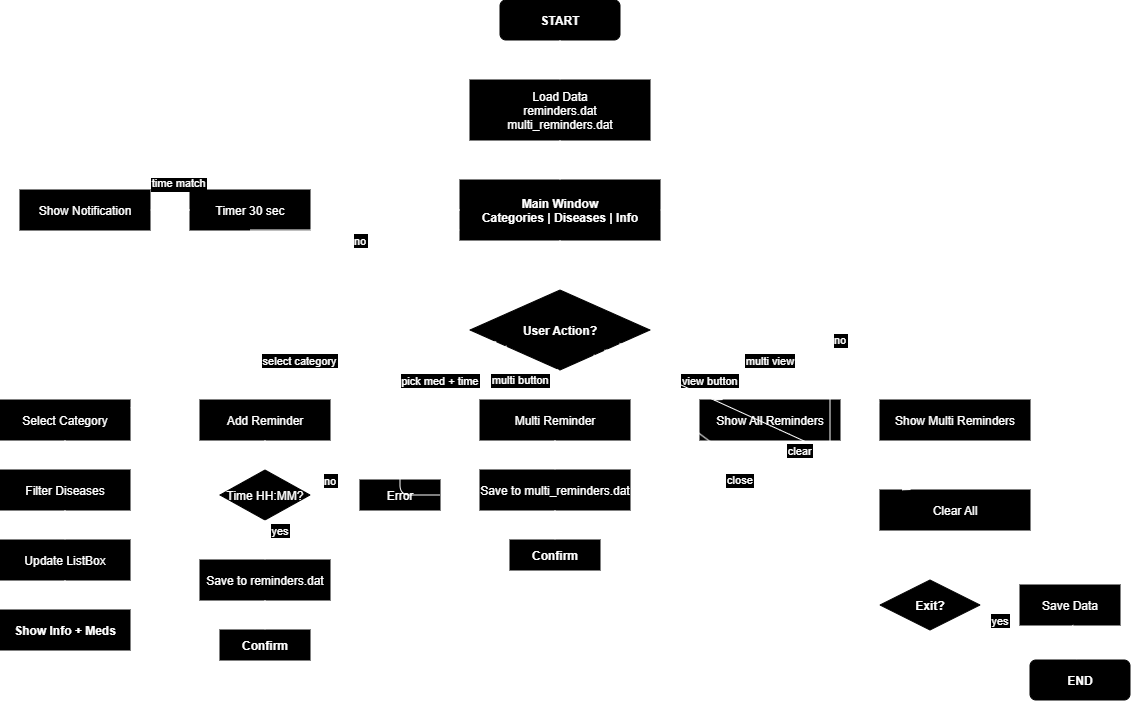

The diagram above was exported from draw.io. Its source (the exported page's mxGraphModel, read from the mxfile embedded in the PNG):
<mxGraphModel dx="670" dy="358" grid="1" gridSize="10" guides="1" tooltips="1" connect="1" arrows="1" fold="1" page="1" pageScale="1" pageWidth="827" pageHeight="1169" math="0" shadow="0">
  <root>
    <mxCell id="0" />
    <mxCell id="1" parent="0" />
    <mxCell id="CP-0uXET_VZu5BBzS-Sg-2" parent="1" style="rounded=1;fillColor=#000000;fontColor=#ffffff;fontStyle=1" value="START" vertex="1">
      <mxGeometry height="40" width="120" x="740" y="90" as="geometry" />
    </mxCell>
    <mxCell id="CP-0uXET_VZu5BBzS-Sg-3" parent="1" style="fillColor=#000000;strokeColor=#000000;fontColor=#FFFFFF;" value="Load Data&#10;reminders.dat&#10;multi_reminders.dat" vertex="1">
      <mxGeometry height="60" width="180" x="710" y="170" as="geometry" />
    </mxCell>
    <mxCell id="CP-0uXET_VZu5BBzS-Sg-4" edge="1" parent="1" source="CP-0uXET_VZu5BBzS-Sg-2" style="strokeColor=#FFFFFF;" target="CP-0uXET_VZu5BBzS-Sg-3">
      <mxGeometry relative="1" as="geometry" />
    </mxCell>
    <mxCell id="CP-0uXET_VZu5BBzS-Sg-5" parent="1" style="fillColor=#000000;strokeColor=#000000;fontStyle=1;fontColor=#FFFFFF;" value="Main Window&#10;Categories | Diseases | Info" vertex="1">
      <mxGeometry height="60" width="200" x="700" y="270" as="geometry" />
    </mxCell>
    <mxCell id="CP-0uXET_VZu5BBzS-Sg-6" edge="1" parent="1" source="CP-0uXET_VZu5BBzS-Sg-3" style="strokeColor=#FFFFFF;" target="CP-0uXET_VZu5BBzS-Sg-5">
      <mxGeometry relative="1" as="geometry" />
    </mxCell>
    <mxCell id="CP-0uXET_VZu5BBzS-Sg-7" parent="1" style="fillColor=#000000;strokeColor=#000000;fontColor=#FFFFFF;" value="Timer 30 sec" vertex="1">
      <mxGeometry height="40" width="120" x="430" y="280" as="geometry" />
    </mxCell>
    <mxCell id="CP-0uXET_VZu5BBzS-Sg-8" edge="1" parent="1" source="CP-0uXET_VZu5BBzS-Sg-5" style="strokeColor=#FFFFFF;" target="CP-0uXET_VZu5BBzS-Sg-7">
      <mxGeometry relative="1" as="geometry" />
    </mxCell>
    <mxCell id="CP-0uXET_VZu5BBzS-Sg-9" parent="1" style="fillColor=#000000;strokeColor=#000000;fontColor=#FFFFFF;" value="Show Notification" vertex="1">
      <mxGeometry height="40" width="130" x="260" y="280" as="geometry" />
    </mxCell>
    <mxCell id="CP-0uXET_VZu5BBzS-Sg-10" edge="1" parent="1" source="CP-0uXET_VZu5BBzS-Sg-7" style="strokeColor=#FFFFFF;" target="CP-0uXET_VZu5BBzS-Sg-9">
      <mxGeometry relative="1" as="geometry" />
    </mxCell>
    <mxCell id="CP-0uXET_VZu5BBzS-Sg-11" parent="CP-0uXET_VZu5BBzS-Sg-10" style="edgeLabel;fontColor=#FFFFFF;labelBackgroundColor=#000000;" value="time match" vertex="1">
      <mxGeometry relative="1" x="-0.2" as="geometry">
        <mxPoint x="-24" y="-40" as="offset" />
      </mxGeometry>
    </mxCell>
    <mxCell id="CP-0uXET_VZu5BBzS-Sg-12" parent="1" style="rhombus;fillColor=#000000;strokeColor=#000000;fontStyle=1;fontColor=#FFFFFF;" value="User Action?" vertex="1">
      <mxGeometry height="80" width="180" x="710" y="380" as="geometry" />
    </mxCell>
    <mxCell id="CP-0uXET_VZu5BBzS-Sg-13" edge="1" parent="1" source="CP-0uXET_VZu5BBzS-Sg-5" style="strokeColor=#FFFFFF;" target="CP-0uXET_VZu5BBzS-Sg-12">
      <mxGeometry relative="1" as="geometry" />
    </mxCell>
    <mxCell id="CP-0uXET_VZu5BBzS-Sg-14" parent="1" style="fillColor=#000000;strokeColor=#000000;fontColor=#FFFFFF;" value="Select Category" vertex="1">
      <mxGeometry height="40" width="130" x="240" y="490" as="geometry" />
    </mxCell>
    <mxCell id="CP-0uXET_VZu5BBzS-Sg-15" edge="1" parent="1" source="CP-0uXET_VZu5BBzS-Sg-12" style="strokeColor=#FFFFFF;fontColor=#FFFFFF;labelBackgroundColor=#000000;" target="CP-0uXET_VZu5BBzS-Sg-14" value="select category">
      <mxGeometry relative="1" x="0.0564" y="-17" as="geometry">
        <mxPoint as="offset" />
      </mxGeometry>
    </mxCell>
    <mxCell id="CP-0uXET_VZu5BBzS-Sg-16" parent="1" style="fillColor=#000000;strokeColor=#000000;fontColor=#FFFFFF;" value="Filter Diseases" vertex="1">
      <mxGeometry height="40" width="130" x="240" y="560" as="geometry" />
    </mxCell>
    <mxCell id="CP-0uXET_VZu5BBzS-Sg-17" edge="1" parent="1" source="CP-0uXET_VZu5BBzS-Sg-14" style="strokeColor=#FFFFFF;" target="CP-0uXET_VZu5BBzS-Sg-16">
      <mxGeometry relative="1" as="geometry" />
    </mxCell>
    <mxCell id="CP-0uXET_VZu5BBzS-Sg-18" parent="1" style="fillColor=#000000;strokeColor=#000000;fontColor=#FFFFFF;" value="Update ListBox" vertex="1">
      <mxGeometry height="40" width="130" x="240" y="630" as="geometry" />
    </mxCell>
    <mxCell id="CP-0uXET_VZu5BBzS-Sg-19" edge="1" parent="1" source="CP-0uXET_VZu5BBzS-Sg-16" style="strokeColor=#FFFFFF;" target="CP-0uXET_VZu5BBzS-Sg-18">
      <mxGeometry relative="1" as="geometry" />
    </mxCell>
    <mxCell id="CP-0uXET_VZu5BBzS-Sg-20" parent="1" style="fillColor=#000000;strokeColor=#000000;fontStyle=1;fontColor=#FFFFFF;" value="Show Info + Meds" vertex="1">
      <mxGeometry height="40" width="130" x="240" y="700" as="geometry" />
    </mxCell>
    <mxCell id="CP-0uXET_VZu5BBzS-Sg-21" edge="1" parent="1" source="CP-0uXET_VZu5BBzS-Sg-18" style="strokeColor=#FFFFFF;" target="CP-0uXET_VZu5BBzS-Sg-20">
      <mxGeometry relative="1" as="geometry" />
    </mxCell>
    <mxCell id="CP-0uXET_VZu5BBzS-Sg-22" parent="1" style="fillColor=#000000;strokeColor=#000000;fontColor=#FFFFFF;" value="Add Reminder" vertex="1">
      <mxGeometry height="40" width="130" x="440" y="490" as="geometry" />
    </mxCell>
    <mxCell id="CP-0uXET_VZu5BBzS-Sg-23" edge="1" parent="1" source="CP-0uXET_VZu5BBzS-Sg-12" style="strokeColor=#FFFFFF;fontColor=#FFFFFF;labelBackgroundColor=#000000;" target="CP-0uXET_VZu5BBzS-Sg-22" value="pick med + time">
      <mxGeometry relative="1" x="-0.2032" y="13" as="geometry">
        <mxPoint as="offset" />
      </mxGeometry>
    </mxCell>
    <mxCell id="CP-0uXET_VZu5BBzS-Sg-24" parent="1" style="rhombus;fillColor=#000000;strokeColor=#000000;fontColor=#FFFFFF;" value="Time HH:MM?" vertex="1">
      <mxGeometry height="50" width="90" x="460" y="560" as="geometry" />
    </mxCell>
    <mxCell id="CP-0uXET_VZu5BBzS-Sg-25" edge="1" parent="1" source="CP-0uXET_VZu5BBzS-Sg-22" style="strokeColor=#FFFFFF;" target="CP-0uXET_VZu5BBzS-Sg-24">
      <mxGeometry relative="1" as="geometry" />
    </mxCell>
    <mxCell id="CP-0uXET_VZu5BBzS-Sg-26" parent="1" style="fillColor=#000000;strokeColor=#000000;fontColor=#FFFFFF;" value="Error" vertex="1">
      <mxGeometry height="30" width="80" x="600" y="570" as="geometry" />
    </mxCell>
    <mxCell id="CP-0uXET_VZu5BBzS-Sg-27" edge="1" parent="1" source="CP-0uXET_VZu5BBzS-Sg-24" style="strokeColor=#FFFFFF;fontColor=#FFFFFF;labelBackgroundColor=#000000;" target="CP-0uXET_VZu5BBzS-Sg-26" value="no">
      <mxGeometry relative="1" x="-0.2" y="15" as="geometry">
        <mxPoint as="offset" />
      </mxGeometry>
    </mxCell>
    <mxCell id="CP-0uXET_VZu5BBzS-Sg-28" parent="1" style="fillColor=#000000;strokeColor=#000000;fontColor=#FFFFFF;" value="Save to reminders.dat" vertex="1">
      <mxGeometry height="40" width="130" x="440" y="650" as="geometry" />
    </mxCell>
    <mxCell id="CP-0uXET_VZu5BBzS-Sg-29" edge="1" parent="1" source="CP-0uXET_VZu5BBzS-Sg-24" style="strokeColor=#FFFFFF;fontColor=#FFFFFF;labelBackgroundColor=#000000;" target="CP-0uXET_VZu5BBzS-Sg-28" value="yes">
      <mxGeometry relative="1" x="-0.5" y="15" as="geometry">
        <mxPoint as="offset" />
      </mxGeometry>
    </mxCell>
    <mxCell id="CP-0uXET_VZu5BBzS-Sg-30" parent="1" style="fillColor=#000000;strokeColor=#000000;fontStyle=1;fontColor=#FFFFFF;" value="Confirm" vertex="1">
      <mxGeometry height="30" width="90" x="460" y="720" as="geometry" />
    </mxCell>
    <mxCell id="CP-0uXET_VZu5BBzS-Sg-31" edge="1" parent="1" source="CP-0uXET_VZu5BBzS-Sg-28" style="strokeColor=#FFFFFF;" target="CP-0uXET_VZu5BBzS-Sg-30">
      <mxGeometry relative="1" as="geometry" />
    </mxCell>
    <mxCell id="CP-0uXET_VZu5BBzS-Sg-32" parent="1" style="fillColor=#000000;strokeColor=#000000;fontColor=#FFFFFF;" value="Multi Reminder" vertex="1">
      <mxGeometry height="40" width="150" x="720" y="490" as="geometry" />
    </mxCell>
    <mxCell id="CP-0uXET_VZu5BBzS-Sg-33" edge="1" parent="1" source="CP-0uXET_VZu5BBzS-Sg-12" style="strokeColor=#FFFFFF;fontColor=#FFFFFF;labelBackgroundColor=#000000;" target="CP-0uXET_VZu5BBzS-Sg-32" value="multi button">
      <mxGeometry relative="1" x="-0.1587" y="-37" as="geometry">
        <mxPoint as="offset" />
      </mxGeometry>
    </mxCell>
    <mxCell id="CP-0uXET_VZu5BBzS-Sg-34" parent="1" style="fillColor=#000000;strokeColor=#000000;fontColor=#FFFFFF;" value="Save to multi_reminders.dat" vertex="1">
      <mxGeometry height="40" width="150" x="720" y="560" as="geometry" />
    </mxCell>
    <mxCell id="CP-0uXET_VZu5BBzS-Sg-35" edge="1" parent="1" source="CP-0uXET_VZu5BBzS-Sg-32" style="strokeColor=#FFFFFF;" target="CP-0uXET_VZu5BBzS-Sg-34">
      <mxGeometry relative="1" as="geometry" />
    </mxCell>
    <mxCell id="CP-0uXET_VZu5BBzS-Sg-36" parent="1" style="fillColor=#000000;strokeColor=#000000;fontStyle=1;fontColor=#FFFFFF;" value="Confirm" vertex="1">
      <mxGeometry height="30" width="90" x="750" y="630" as="geometry" />
    </mxCell>
    <mxCell id="CP-0uXET_VZu5BBzS-Sg-37" edge="1" parent="1" source="CP-0uXET_VZu5BBzS-Sg-34" style="strokeColor=#FFFFFF;" target="CP-0uXET_VZu5BBzS-Sg-36">
      <mxGeometry relative="1" as="geometry" />
    </mxCell>
    <mxCell id="CP-0uXET_VZu5BBzS-Sg-38" parent="1" style="fillColor=#000000;strokeColor=#000000;fontColor=#FFFFFF;" value="Show All Reminders" vertex="1">
      <mxGeometry height="40" width="140" x="940" y="490" as="geometry" />
    </mxCell>
    <mxCell id="CP-0uXET_VZu5BBzS-Sg-39" edge="1" parent="1" source="CP-0uXET_VZu5BBzS-Sg-12" style="strokeColor=#FFFFFF;fontColor=#FFFFFF;labelBackgroundColor=#000000;" target="CP-0uXET_VZu5BBzS-Sg-38" value="view button">
      <mxGeometry relative="1" x="0.6835" y="13" as="geometry">
        <mxPoint as="offset" />
      </mxGeometry>
    </mxCell>
    <mxCell id="CP-0uXET_VZu5BBzS-Sg-40" parent="1" style="fillColor=#000000;strokeColor=#000000;fontColor=#FFFFFF;" value="Show Multi Reminders" vertex="1">
      <mxGeometry height="40" width="150" x="1120" y="490" as="geometry" />
    </mxCell>
    <mxCell id="CP-0uXET_VZu5BBzS-Sg-41" edge="1" parent="1" source="CP-0uXET_VZu5BBzS-Sg-12" style="strokeColor=#FFFFFF;fontColor=#FFFFFF;labelBackgroundColor=#000000;" target="CP-0uXET_VZu5BBzS-Sg-40" value="multi view">
      <mxGeometry relative="1" x="0.1264" y="17" as="geometry">
        <mxPoint as="offset" />
      </mxGeometry>
    </mxCell>
    <mxCell id="CP-0uXET_VZu5BBzS-Sg-42" parent="1" style="fillColor=#000000;strokeColor=#000000;fontColor=#FFFFFF;" value="Clear All" vertex="1">
      <mxGeometry height="40" width="150" x="1120" y="580" as="geometry" />
    </mxCell>
    <mxCell id="CP-0uXET_VZu5BBzS-Sg-43" edge="1" parent="1" source="CP-0uXET_VZu5BBzS-Sg-12" style="strokeColor=#FFFFFF;fontColor=light-dark(#FFFFFF,#FFFFFF);labelBackgroundColor=light-dark(#000000,#000000);" target="CP-0uXET_VZu5BBzS-Sg-42" value="clear">
      <mxGeometry relative="1" x="0.2996" y="-10" as="geometry">
        <mxPoint as="offset" />
        <Array as="points">
          <mxPoint x="1020" y="520" />
        </Array>
      </mxGeometry>
    </mxCell>
    <mxCell id="CP-0uXET_VZu5BBzS-Sg-44" parent="1" style="rhombus;fillColor=#000000;strokeColor=#000000;fontStyle=1;fontColor=#FFFFFF;" value="Exit?" vertex="1">
      <mxGeometry height="50" width="100" x="1120" y="670" as="geometry" />
    </mxCell>
    <mxCell id="CP-0uXET_VZu5BBzS-Sg-45" edge="1" parent="1" source="CP-0uXET_VZu5BBzS-Sg-12" style="strokeColor=#FFFFFF;fontColor=light-dark(#FFFFFF,#EDEDED);labelBackgroundColor=#000000;" target="CP-0uXET_VZu5BBzS-Sg-44" value="close">
      <mxGeometry relative="1" x="-0.0254" y="-13" as="geometry">
        <mxPoint as="offset" />
      </mxGeometry>
    </mxCell>
    <mxCell id="CP-0uXET_VZu5BBzS-Sg-46" parent="1" style="fillColor=#000000;strokeColor=#000000;fontColor=#FFFFFF;" value="Save Data" vertex="1">
      <mxGeometry height="40" width="100" x="1260" y="675" as="geometry" />
    </mxCell>
    <mxCell id="CP-0uXET_VZu5BBzS-Sg-47" edge="1" parent="1" source="CP-0uXET_VZu5BBzS-Sg-44" style="strokeColor=#FFFFFF;fontColor=#FFFFFF;labelBackgroundColor=#000000;" target="CP-0uXET_VZu5BBzS-Sg-46" value="yes">
      <mxGeometry relative="1" y="-15" as="geometry">
        <mxPoint as="offset" />
      </mxGeometry>
    </mxCell>
    <mxCell id="CP-0uXET_VZu5BBzS-Sg-48" parent="1" style="rounded=1;fillColor=#000000;fontColor=#FFFFFF;fontStyle=1" value="END" vertex="1">
      <mxGeometry height="40" width="100" x="1270" y="750" as="geometry" />
    </mxCell>
    <mxCell id="CP-0uXET_VZu5BBzS-Sg-49" edge="1" parent="1" source="CP-0uXET_VZu5BBzS-Sg-46" style="strokeColor=#FFFFFF;" target="CP-0uXET_VZu5BBzS-Sg-48">
      <mxGeometry relative="1" as="geometry" />
    </mxCell>
    <mxCell id="CP-0uXET_VZu5BBzS-Sg-50" edge="1" parent="1" source="CP-0uXET_VZu5BBzS-Sg-44" style="strokeColor=#FFFFFF;fontColor=#FFFFFF;labelBackgroundColor=#000000;" target="CP-0uXET_VZu5BBzS-Sg-5" value="no">
      <mxGeometry relative="1" x="0.0244" y="-10" as="geometry">
        <mxPoint as="offset" />
        <Array as="points">
          <mxPoint x="1070" y="695" />
          <mxPoint x="1070" y="300" />
          <mxPoint x="900" y="300" />
        </Array>
      </mxGeometry>
    </mxCell>
    <mxCell id="CP-0uXET_VZu5BBzS-Sg-51" edge="1" parent="1" source="CP-0uXET_VZu5BBzS-Sg-7" style="strokeColor=#FFFFFF;fontColor=#FFFFFF;labelBackgroundColor=#000000;" target="CP-0uXET_VZu5BBzS-Sg-5" value="no">
      <mxGeometry relative="1" x="0.0476" y="-10" as="geometry">
        <mxPoint as="offset" />
        <Array as="points">
          <mxPoint x="490" y="320" />
          <mxPoint x="700" y="320" />
        </Array>
      </mxGeometry>
    </mxCell>
    <mxCell id="CP-0uXET_VZu5BBzS-Sg-52" edge="1" parent="1" source="CP-0uXET_VZu5BBzS-Sg-26" style="strokeColor=#FFFFFF;" target="CP-0uXET_VZu5BBzS-Sg-5">
      <mxGeometry relative="1" as="geometry">
        <Array as="points">
          <mxPoint x="640" y="585" />
          <mxPoint x="640" y="240" />
          <mxPoint x="800" y="240" />
        </Array>
      </mxGeometry>
    </mxCell>
  </root>
</mxGraphModel>